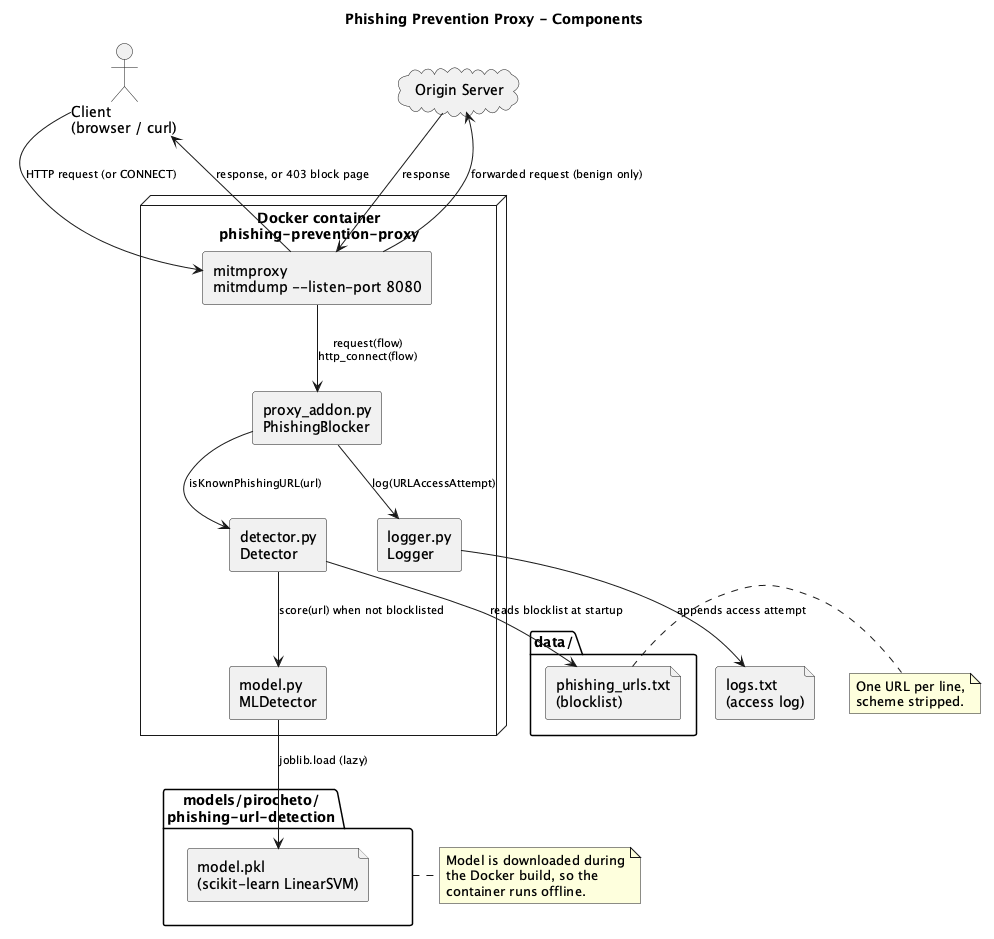

The diagram above was rendered by PlantUML. Its source (embedded in the PNG):
@startuml
title Phishing Prevention Proxy - Components

skinparam shadowing false
skinparam componentStyle rectangle
skinparam rectangleBackgroundColor #F7F7F7
skinparam rectangleBorderColor #666666
skinparam ArrowFontSize 11

actor "Client\n(browser / curl)" as Client
cloud "Origin Server" as Origin

node "Docker container\nphishing-prevention-proxy" {
  component "mitmproxy\nmitmdump --listen-port 8080" as Proxy
  component "proxy_addon.py\nPhishingBlocker" as Addon
  component "detector.py\nDetector" as Detector
  component "model.py\nMLDetector" as Model
  component "logger.py\nLogger" as Logger
}

folder "data/" as Data {
  file "phishing_urls.txt\n(blocklist)" as Blocklist
}

folder "models/pirocheto/\nphishing-url-detection" as Models {
  file "model.pkl\n(scikit-learn LinearSVM)" as Pkl
}

file "logs.txt\n(access log)" as Logs

Client --> Proxy : HTTP request (or CONNECT)
Proxy --> Addon : request(flow)\nhttp_connect(flow)
Addon --> Detector : isKnownPhishingURL(url)
Detector --> Blocklist : reads blocklist at startup
Detector --> Model : score(url) when not blocklisted
Model --> Pkl : joblib.load (lazy)
Addon --> Logger : log(URLAccessAttempt)
Logger --> Logs : appends access attempt
Proxy --> Origin : forwarded request (benign only)
Origin --> Proxy : response
Proxy --> Client : response, or 403 block page

note right of Models
  Model is downloaded during
  the Docker build, so the
  container runs offline.
end note

note right of Blocklist
  One URL per line,
  scheme stripped.
end note

@enduml